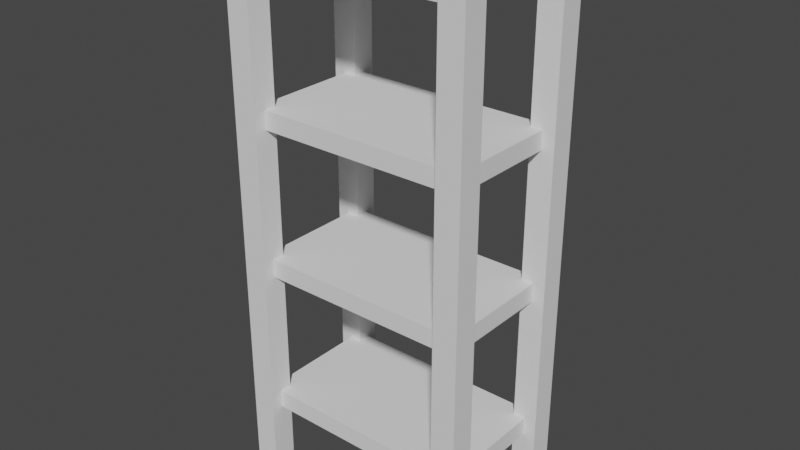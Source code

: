 # Source: bookcase_open.blend  (saved by Blender 2.91.10; exported with 4.5.12 LTS)
import bpy
from mathutils import Matrix  # noqa: F401  (used for matrix-valued properties, if any)

bpy.ops.wm.read_factory_settings(use_empty=True)
scene = bpy.context.scene
scene.name = 'Scene'

# ---- world
world_world = bpy.data.worlds.new('World'); scene.world = world_world
world_world.use_nodes = True; world_world.node_tree.nodes.clear()
_N = world_world.node_tree.nodes; _L = world_world.node_tree.links
n0 = _N.new('ShaderNodeOutputWorld'); n0.name = 'World Output'; n0.location = (300, 300)
n1 = _N.new('ShaderNodeBackground'); n1.name = 'Background'; n1.location = (10, 300)
n1.inputs[0].default_value = (0.05088, 0.05088, 0.05088, 1.0)
_L.new(n1.outputs[0], n0.inputs[0])
n0.is_active_output = True
world_world.color = (0.05088, 0.05088, 0.05088)
world_world.use_sun_shadow = False
world_world.sun_shadow_jitter_overblur = 0.0

# ---- meshes
me_bookcase_open = bpy.data.meshes.new('bookcase_open')
me_bookcase_open.from_pydata([(0.3358, 0.1679, 1.847), (0.3358, 0.2518, 1.847), (0.4197, 0.1679, 1.847), (0.4197, 0.2518, 1.847), (0.3358, -0.2728, 1.847), (0.3358, -0.1889, 1.847), (0.4197, -0.2728, 1.847), (0.4197, -0.1889, 1.847), (-0.4197, 0.2518, 0.0), (-0.3358, 0.2518, 0.0), (-0.4197, 0.2518, 1.847), (-0.3358, 0.2518, 1.847), (-0.3777, -0.2308, 1.28), (-0.3777, -0.1889, 1.28), (-0.3358, -0.2308, 1.28), (-0.3358, -0.1889, 1.28), (0.3358, -0.2308, 1.28), (-0.3358, 0.1679, 1.28), (-0.3358, 0.2099, 1.28), (-0.3777, 0.2099, 1.28), (-0.3777, 0.1679, 1.28), (0.3358, 0.2099, 1.28), (0.3358, -0.1889, 1.28), (0.3777, -0.2308, 1.28), (0.3777, -0.1889, 1.28), (0.3358, 0.1679, 1.28), (0.3777, 0.1679, 1.28), (0.3777, 0.2099, 1.28), (-0.3358, -0.2728, 0.0), (-0.4197, -0.2728, 0.0), (-0.3358, -0.2728, 1.847), (-0.4197, -0.2728, 1.847), (0.3358, 0.2518, 0.0), (0.4197, 0.2518, 0.0), (0.3358, 0.2518, 1.847), (0.4197, 0.2518, 1.847), (0.3358, -0.1889, 0.0), (0.3358, -0.2728, 0.0), (0.4197, -0.1889, 0.0), (0.4197, -0.2728, 0.0), (-0.3777, 0.1679, 1.784), (-0.3777, 0.2099, 1.784), (-0.3358, 0.1679, 1.784), (-0.3358, 0.2099, 1.784), (0.3358, -0.2308, 1.784), (-0.3358, -0.1889, 1.784), (-0.3358, -0.2308, 1.784), (-0.3777, -0.1889, 1.784), (-0.3777, -0.2308, 1.784), (0.3358, 0.2099, 1.784), (0.3358, -0.1889, 1.784), (0.3777, -0.2308, 1.784), (0.3777, -0.1889, 1.784), (0.3358, 0.1679, 1.784), (0.3777, 0.1679, 1.784), (0.3777, 0.2099, 1.784), (-0.4197, 0.1679, 1.847), (-0.4197, 0.1679, 0.0), (-0.4197, 0.2518, 1.847), (-0.4197, 0.2518, 0.0), (-0.4197, 0.2518, 0.0), (-0.4197, 0.1679, 0.0), (-0.3358, 0.2518, 0.0), (-0.3358, 0.1679, 0.0), (-0.4197, -0.1889, 0.0), (-0.4197, -0.2728, 0.0), (-0.3358, -0.1889, 0.0), (-0.3358, -0.2728, 0.0), (0.4197, 0.1679, 0.0), (0.4197, 0.1679, 1.847), (0.4197, 0.2518, 0.0), (0.4197, 0.2518, 1.847), (0.3777, -0.1889, 0.7135), (0.3777, -0.1889, 0.7765), (0.3777, 0.1679, 0.7135), (0.3777, 0.1679, 0.7765), (0.3358, 0.1679, 0.7765), (0.3358, 0.2099, 0.7765), (0.3777, 0.1679, 0.7765), (0.3777, 0.2099, 0.7765), (0.3777, -0.1889, 0.7765), (0.3358, -0.1889, 0.7765), (0.3777, -0.2308, 0.7765), (0.3358, -0.2308, 0.7765), (-0.3358, 0.2099, 0.7765), (-0.3358, 0.1679, 0.7765), (-0.3777, 0.2099, 0.7765), (-0.3777, 0.1679, 0.7765), (-0.3358, -0.1889, 0.7765), (-0.3358, -0.2308, 0.7765), (-0.3777, -0.1889, 0.7765), (-0.3777, -0.2308, 0.7765), (-0.4197, -0.2728, 1.847), (-0.4197, -0.2728, 0.0), (-0.4197, -0.1889, 1.847), (-0.4197, -0.1889, 0.0), (0.3358, 0.2518, 0.0), (0.3358, 0.1679, 0.0), (0.4197, 0.2518, 0.0), (0.4197, 0.1679, 0.0), (-0.4197, -0.2728, 1.847), (-0.4197, -0.1889, 1.847), (-0.3358, -0.2728, 1.847), (-0.3358, -0.1889, 1.847), (-0.4197, 0.1679, 1.847), (-0.4197, 0.2518, 1.847), (-0.3358, 0.1679, 1.847), (-0.3358, 0.2518, 1.847), (0.3777, -0.1889, 0.2099), (0.3777, -0.1889, 0.2728), (0.3777, 0.1679, 0.2099), (0.3777, 0.1679, 0.2728), (-0.3777, -0.1889, 0.2728), (-0.3777, -0.1889, 0.2099), (-0.3777, 0.1679, 0.2728), (-0.3777, 0.1679, 0.2099), (-0.3777, 0.1679, 0.2728), (-0.3777, 0.2099, 0.2728), (-0.3358, 0.1679, 0.2728), (-0.3358, 0.2099, 0.2728), (0.3358, -0.2308, 0.2728), (-0.3358, -0.1889, 0.2728), (-0.3358, -0.2308, 0.2728), (-0.3777, -0.1889, 0.2728), (-0.3777, -0.2308, 0.2728), (0.3358, 0.2099, 0.2728), (0.3358, -0.1889, 0.2728), (0.3777, -0.2308, 0.2728), (0.3777, -0.1889, 0.2728), (0.3358, 0.1679, 0.2728), (0.3777, 0.1679, 0.2728), (0.3777, 0.2099, 0.2728), (0.3777, -0.1889, 1.217), (0.3777, -0.1889, 1.28), (0.3777, 0.1679, 1.217), (0.3777, 0.1679, 1.28), (0.3358, -0.1889, 0.2728), (0.3777, -0.1889, 0.2728), (0.3358, -0.1889, 0.7135), (0.3777, -0.1889, 0.7135), (0.4197, -0.1889, 1.847), (0.3777, -0.1889, 0.2099), (0.4197, -0.1889, 0.0), (0.3358, -0.1889, 0.2099), (0.3358, -0.1889, 0.0), (0.3777, -0.1889, 0.7765), (0.3777, -0.1889, 1.217), (0.3358, -0.1889, 1.217), (0.3358, -0.1889, 0.7765), (0.3777, -0.1889, 1.28), (0.3777, -0.1889, 1.721), (0.3358, -0.1889, 1.721), (0.3358, -0.1889, 1.28), (0.3777, -0.1889, 1.784), (0.3358, -0.1889, 1.847), (0.3358, -0.1889, 1.784), (0.3358, 0.1679, 1.217), (0.3358, -0.1889, 1.217), (0.3777, 0.1679, 1.217), (0.3777, -0.1889, 1.217), (0.3358, -0.2308, 1.217), (0.3358, 0.2099, 1.217), (-0.3358, -0.2308, 1.217), (-0.3358, -0.1889, 1.217), (-0.3358, 0.1679, 1.217), (-0.3358, 0.2099, 1.217), (-0.3777, -0.1889, 1.217), (-0.3777, 0.1679, 1.217), (-0.3358, -0.1889, 0.0), (-0.3777, -0.1889, 0.2099), (-0.4197, -0.1889, 0.0), (-0.4197, -0.1889, 1.847), (-0.3777, -0.1889, 0.2728), (-0.3777, -0.1889, 0.7135), (-0.3358, -0.1889, 0.2728), (-0.3777, -0.1889, 0.7765), (-0.3777, -0.1889, 1.217), (-0.3358, -0.1889, 0.7765), (-0.3777, -0.1889, 1.28), (-0.3358, -0.1889, 1.28), (-0.3777, -0.1889, 1.721), (-0.3777, -0.1889, 1.784), (-0.3358, -0.1889, 1.784), (-0.3358, -0.1889, 1.847), (-0.3358, -0.1889, 1.721), (-0.3358, -0.1889, 1.217), (-0.3358, -0.1889, 0.7135), (-0.3358, -0.1889, 0.2099), (-0.3777, -0.1889, 1.28), (-0.3777, -0.1889, 1.217), (-0.3777, 0.1679, 1.28), (-0.3777, 0.1679, 1.217), (0.3777, -0.1889, 1.721), (0.3777, -0.1889, 1.784), (0.3777, 0.1679, 1.721), (0.3777, 0.1679, 1.784), (-0.3777, -0.1889, 0.7765), (-0.3777, -0.1889, 0.7135), (-0.3777, 0.1679, 0.7765), (-0.3777, 0.1679, 0.7135), (-0.3777, -0.1889, 1.784), (-0.3777, -0.1889, 1.721), (-0.3777, 0.1679, 1.784), (-0.3777, 0.1679, 1.721), (0.3358, 0.1679, 1.847), (0.3358, 0.1679, 1.784), (0.3358, 0.2518, 1.847), (0.3358, 0.2099, 1.784), (0.3358, 0.2099, 1.721), (0.3358, 0.2099, 1.28), (0.3358, 0.2099, 1.217), (0.3358, 0.2099, 0.7765), (0.3358, 0.2099, 0.7135), (0.3358, 0.2099, 0.2728), (0.3358, 0.2099, 0.2099), (0.3358, 0.2518, 0.0), (0.3358, 0.1679, 0.0), (0.3358, 0.1679, 0.2099), (0.3358, 0.1679, 0.2728), (0.3358, 0.1679, 0.7135), (0.3358, 0.1679, 0.7765), (0.3358, 0.1679, 1.217), (0.3358, 0.1679, 1.28), (0.3358, 0.1679, 1.721), (-0.3358, 0.2099, 0.7135), (0.3358, 0.2099, 0.7135), (-0.3358, 0.2099, 0.7765), (0.3358, 0.2099, 0.7765), (-0.3358, 0.2099, 1.217), (0.3358, 0.2099, 1.217), (-0.3358, 0.2099, 1.28), (0.3358, 0.2099, 1.28), (0.3358, 0.1679, 1.721), (0.3358, -0.1889, 1.721), (0.3777, 0.1679, 1.721), (0.3777, -0.1889, 1.721), (0.3358, -0.2308, 1.721), (0.3358, 0.2099, 1.721), (-0.3358, -0.2308, 1.721), (-0.3358, -0.1889, 1.721), (-0.3358, 0.1679, 1.721), (-0.3358, 0.2099, 1.721), (-0.3777, -0.1889, 1.721), (-0.3777, 0.1679, 1.721), (-0.3358, 0.2099, 1.721), (0.3358, 0.2099, 1.721), (-0.3358, 0.2099, 1.784), (0.3358, 0.2099, 1.784), (-0.3358, 0.2099, 0.2099), (0.3358, 0.2099, 0.2099), (-0.3358, 0.2099, 0.2728), (0.3358, 0.2099, 0.2728), (-0.3358, 0.1679, 0.2728), (-0.3777, 0.1679, 0.2728), (-0.3358, 0.1679, 0.7135), (-0.3777, 0.1679, 0.7135), (-0.4197, 0.1679, 1.847), (-0.3777, 0.1679, 0.2099), (-0.4197, 0.1679, 0.0), (-0.3358, 0.1679, 0.2099), (-0.3358, 0.1679, 0.0), (-0.3777, 0.1679, 0.7765), (-0.3777, 0.1679, 1.217), (-0.3358, 0.1679, 1.217), (-0.3358, 0.1679, 0.7765), (-0.3777, 0.1679, 1.28), (-0.3777, 0.1679, 1.721), (-0.3358, 0.1679, 1.721), (-0.3358, 0.1679, 1.28), (-0.3777, 0.1679, 1.784), (-0.3358, 0.1679, 1.847), (-0.3358, 0.1679, 1.784), (-0.3358, 0.1679, 0.0), (-0.3358, 0.1679, 0.2099), (-0.3358, 0.2518, 0.0), (-0.3358, 0.2099, 0.2099), (-0.3358, 0.2099, 0.2728), (-0.3358, 0.2099, 0.7135), (-0.3358, 0.2099, 0.7765), (-0.3358, 0.2099, 1.217), (-0.3358, 0.2099, 1.28), (-0.3358, 0.2099, 1.721), (-0.3358, 0.2099, 1.784), (-0.3358, 0.2518, 1.847), (-0.3358, 0.1679, 1.847), (-0.3358, 0.1679, 1.784), (-0.3358, 0.1679, 1.721), (-0.3358, 0.1679, 1.28), (-0.3358, 0.1679, 1.217), (-0.3358, 0.1679, 0.7765), (-0.3358, 0.1679, 0.7135), (-0.3358, 0.1679, 0.2728), (0.3358, -0.2308, 1.217), (-0.3358, -0.2308, 1.217), (0.3358, -0.2308, 1.28), (-0.3358, -0.2308, 1.28), (0.3358, -0.2728, 0.0), (0.3358, -0.2308, 1.784), (0.3358, -0.2728, 1.847), (0.3358, -0.1889, 1.847), (0.3358, -0.1889, 1.784), (0.3358, -0.2308, 0.2099), (0.3358, -0.1889, 0.0), (0.3358, -0.2308, 1.721), (0.3358, -0.2308, 1.28), (0.3358, -0.1889, 1.721), (0.3358, -0.1889, 1.28), (0.3358, -0.2308, 1.217), (0.3358, -0.2308, 0.7765), (0.3358, -0.1889, 1.217), (0.3358, -0.1889, 0.7765), (0.3358, -0.2308, 0.7135), (0.3358, -0.2308, 0.2728), (0.3358, -0.1889, 0.7135), (0.3358, -0.1889, 0.2728), (0.3358, -0.1889, 0.2099), (0.3358, -0.2308, 1.721), (-0.3358, -0.2308, 1.721), (0.3358, -0.2308, 1.784), (-0.3358, -0.2308, 1.784), (0.3358, -0.2308, 0.7135), (-0.3358, -0.2308, 0.7135), (0.3358, -0.2308, 0.7765), (-0.3358, -0.2308, 0.7765), (0.3358, -0.2308, 0.2099), (-0.3358, -0.2308, 0.2099), (0.3358, -0.2308, 0.2728), (-0.3358, -0.2308, 0.2728), (-0.3358, -0.2728, 1.847), (-0.3358, -0.2308, 0.2099), (-0.3358, -0.2728, 0.0), (-0.3358, -0.1889, 0.0), (-0.3358, -0.1889, 0.2099), (-0.3358, -0.2308, 1.784), (-0.3358, -0.1889, 1.847), (-0.3358, -0.2308, 0.2728), (-0.3358, -0.2308, 0.7135), (-0.3358, -0.1889, 0.2728), (-0.3358, -0.1889, 0.7135), (-0.3358, -0.2308, 0.7765), (-0.3358, -0.2308, 1.217), (-0.3358, -0.1889, 0.7765), (-0.3358, -0.1889, 1.217), (-0.3358, -0.2308, 1.28), (-0.3358, -0.2308, 1.721), (-0.3358, -0.1889, 1.28), (-0.3358, -0.1889, 1.721), (-0.3358, -0.1889, 1.784), (0.3358, 0.1679, 0.7135), (0.3358, -0.1889, 0.7135), (0.3777, 0.1679, 0.7135), (0.3777, -0.1889, 0.7135), (0.3358, -0.2308, 0.7135), (0.3358, 0.2099, 0.7135), (-0.3358, -0.2308, 0.7135), (-0.3358, -0.1889, 0.7135), (-0.3358, 0.1679, 0.7135), (-0.3358, 0.2099, 0.7135), (-0.3777, -0.1889, 0.7135), (-0.3777, 0.1679, 0.7135), (0.3358, 0.1679, 0.2099), (0.3358, -0.1889, 0.2099), (0.3777, 0.1679, 0.2099), (0.3777, -0.1889, 0.2099), (0.3358, -0.2308, 0.2099), (0.3358, 0.2099, 0.2099), (-0.3358, -0.2308, 0.2099), (-0.3358, -0.1889, 0.2099), (-0.3358, 0.1679, 0.2099), (-0.3358, 0.2099, 0.2099), (-0.3777, -0.1889, 0.2099), (-0.3777, 0.1679, 0.2099), (0.3358, 0.1679, 0.0), (0.3777, 0.1679, 0.2099), (0.4197, 0.1679, 0.0), (0.4197, 0.1679, 1.847), (0.3777, 0.1679, 0.2728), (0.3777, 0.1679, 0.7135), (0.3358, 0.1679, 0.2728), (0.3777, 0.1679, 0.7765), (0.3777, 0.1679, 1.217), (0.3358, 0.1679, 0.7765), (0.3777, 0.1679, 1.28), (0.3358, 0.1679, 1.28), (0.3777, 0.1679, 1.721), (0.3777, 0.1679, 1.784), (0.3358, 0.1679, 1.784), (0.3358, 0.1679, 1.847), (0.3358, 0.1679, 1.721), (0.3358, 0.1679, 1.217), (0.3358, 0.1679, 0.7135), (0.3358, 0.1679, 0.2099), (0.4197, -0.2728, 0.0), (0.4197, -0.2728, 1.847), (0.4197, -0.1889, 0.0), (0.4197, -0.1889, 1.847), (0.4197, -0.2728, 0.0), (0.3358, -0.2728, 0.0), (0.4197, -0.2728, 1.847), (0.3358, -0.2728, 1.847)], [], [(2, 1, 0), (1, 2, 3), (6, 5, 4), (5, 6, 7), (10, 9, 8), (9, 10, 11), (14, 13, 12), (13, 14, 15), (16, 15, 14), (15, 16, 17), (17, 16, 18), (19, 17, 18), (17, 19, 20), (15, 20, 13), (20, 15, 17), (18, 16, 21), (21, 16, 22), (23, 22, 16), (22, 23, 24), (24, 25, 22), (21, 22, 25), (26, 21, 25), (25, 24, 26), (21, 26, 27), (30, 29, 28), (29, 30, 31), (34, 33, 32), (33, 34, 35), (38, 37, 36), (37, 38, 39), (42, 41, 40), (41, 42, 43), (42, 44, 43), (45, 44, 42), (40, 45, 42), (44, 45, 46), (47, 46, 45), (45, 40, 47), (46, 47, 48), (43, 44, 49), (49, 44, 50), (51, 50, 44), (50, 51, 52), (52, 53, 50), (49, 50, 53), (54, 49, 53), (53, 52, 54), (49, 54, 55), (58, 57, 56), (57, 58, 59), (62, 61, 60), (61, 62, 63), (66, 65, 64), (65, 66, 67), (70, 69, 68), (69, 70, 71), (74, 73, 72), (73, 74, 75), (78, 77, 76), (77, 78, 79), (76, 80, 78), (80, 76, 81), (77, 81, 76), (81, 82, 80), (82, 81, 83), (77, 83, 81), (84, 83, 77), (85, 83, 84), (86, 85, 84), (85, 86, 87), (88, 83, 85), (87, 88, 85), (83, 88, 89), (90, 89, 88), (88, 87, 90), (89, 90, 91), (94, 93, 92), (93, 94, 95), (98, 97, 96), (97, 98, 99), (102, 101, 100), (101, 102, 103), (106, 105, 104), (105, 106, 107), (110, 109, 108), (109, 110, 111), (114, 113, 112), (113, 114, 115), (118, 117, 116), (117, 118, 119), (118, 120, 119), (121, 120, 118), (116, 121, 118), (120, 121, 122), (123, 122, 121), (121, 116, 123), (122, 123, 124), (119, 120, 125), (125, 120, 126), (127, 126, 120), (126, 127, 128), (128, 129, 126), (125, 126, 129), (130, 125, 129), (129, 128, 130), (125, 130, 131), (134, 133, 132), (133, 134, 135), (138, 137, 136), (139, 137, 138), (140, 137, 139), (140, 141, 137), (142, 141, 140), (142, 143, 141), (143, 142, 144), (140, 139, 145), (140, 145, 146), (146, 145, 147), (147, 145, 148), (140, 146, 149), (140, 149, 150), (150, 149, 151), (151, 149, 152), (140, 150, 153), (140, 153, 154), (154, 153, 155), (158, 157, 156), (157, 158, 159), (160, 156, 157), (160, 161, 156), (162, 161, 160), (163, 161, 162), (164, 161, 163), (161, 164, 165), (166, 164, 163), (164, 166, 167), (170, 169, 168), (169, 170, 171), (169, 171, 172), (172, 171, 173), (172, 173, 174), (173, 171, 175), (175, 171, 176), (175, 176, 177), (176, 171, 178), (178, 171, 179), (179, 171, 180), (180, 171, 181), (181, 171, 182), (182, 171, 183), (184, 179, 180), (185, 177, 176), (186, 174, 173), (187, 168, 169), (190, 189, 188), (189, 190, 191), (194, 193, 192), (193, 194, 195), (198, 197, 196), (197, 198, 199), (202, 201, 200), (201, 202, 203), (206, 205, 204), (205, 206, 207), (207, 206, 208), (208, 206, 209), (209, 206, 210), (210, 206, 211), (211, 206, 212), (212, 206, 213), (213, 206, 214), (215, 214, 206), (216, 214, 215), (214, 216, 217), (218, 212, 213), (212, 218, 219), (220, 210, 211), (210, 220, 221), (222, 208, 209), (208, 222, 223), (226, 225, 224), (225, 226, 227), (230, 229, 228), (229, 230, 231), (234, 233, 232), (233, 234, 235), (236, 232, 233), (236, 237, 232), (238, 237, 236), (239, 237, 238), (240, 237, 239), (237, 240, 241), (242, 240, 239), (240, 242, 243), (246, 245, 244), (245, 246, 247), (250, 249, 248), (249, 250, 251), (254, 253, 252), (255, 253, 254), (256, 253, 255), (256, 257, 253), (258, 257, 256), (258, 259, 257), (259, 258, 260), (256, 255, 261), (256, 261, 262), (262, 261, 263), (263, 261, 264), (256, 262, 265), (256, 265, 266), (266, 265, 267), (267, 265, 268), (256, 266, 269), (256, 269, 270), (270, 269, 271), (274, 273, 272), (273, 274, 275), (275, 274, 276), (276, 274, 277), (277, 274, 278), (278, 274, 279), (279, 274, 280), (280, 274, 281), (281, 274, 282), (283, 282, 274), (284, 282, 283), (282, 284, 285), (286, 280, 281), (280, 286, 287), (288, 278, 279), (278, 288, 289), (290, 276, 277), (276, 290, 291), (294, 293, 292), (293, 294, 295), (298, 297, 296), (297, 298, 299), (297, 299, 300), (301, 296, 297), (296, 301, 302), (301, 297, 303), (301, 303, 304), (305, 304, 303), (304, 305, 306), (301, 304, 307), (301, 307, 308), (309, 308, 307), (308, 309, 310), (301, 308, 311), (301, 311, 312), (313, 312, 311), (312, 313, 314), (302, 301, 315), (318, 317, 316), (317, 318, 319), (322, 321, 320), (321, 322, 323), (326, 325, 324), (325, 326, 327), (330, 329, 328), (329, 330, 331), (329, 331, 332), (333, 328, 329), (328, 333, 334), (333, 329, 335), (333, 335, 336), (337, 336, 335), (336, 337, 338), (333, 336, 339), (333, 339, 340), (341, 340, 339), (340, 341, 342), (333, 340, 343), (333, 343, 344), (345, 344, 343), (344, 345, 346), (334, 333, 347), (350, 349, 348), (349, 350, 351), (352, 348, 349), (352, 353, 348), (354, 353, 352), (355, 353, 354), (356, 353, 355), (353, 356, 357), (358, 356, 355), (356, 358, 359), (362, 361, 360), (361, 362, 363), (364, 360, 361), (364, 365, 360), (366, 365, 364), (367, 365, 366), (368, 365, 367), (365, 368, 369), (370, 368, 367), (368, 370, 371), (374, 373, 372), (373, 374, 375), (373, 375, 376), (376, 375, 377), (376, 377, 378), (377, 375, 379), (379, 375, 380), (379, 380, 381), (380, 375, 382), (382, 375, 383), (383, 375, 384), (384, 375, 385), (385, 375, 386), (386, 375, 387), (388, 383, 384), (389, 381, 380), (390, 378, 377), (391, 372, 373), (394, 393, 392), (393, 394, 395), (398, 397, 396), (397, 398, 399)])
me_bookcase_open.polygons.foreach_set('use_smooth', [0, 0, 0, 0, 0, 0, 0, 0, 0, 0, 0, 0, 0, 0, 0, 0, 1, 0, 0, 0, 1, 0, 0, 0, 0, 0, 0, 0, 0, 0, 0, 0, 0, 0, 0, 0, 0, 0, 0, 0, 1, 0, 0, 0, 1, 0, 0, 0, 0, 0, 0, 0, 0, 0, 0, 0, 0, 0, 0, 0, 0, 0, 1, 0, 0, 1, 0, 0, 0, 0, 0, 0, 0, 0, 0, 0, 0, 0, 0, 0, 0, 0, 0, 0, 0, 0, 0, 0, 0, 0, 0, 0, 0, 0, 0, 0, 0, 0, 1, 0, 0, 0, 1, 0, 0, 0, 0, 0, 0, 0, 0, 0, 0, 0, 0, 0, 0, 0, 0, 0, 0, 0, 0, 0, 0, 0, 0, 0, 1, 1, 0, 0, 0, 0, 0, 0, 0, 0, 0, 0, 0, 0, 0, 0, 0, 0, 0, 0, 0, 0, 0, 0, 0, 0, 0, 0, 0, 0, 0, 0, 0, 0, 0, 0, 0, 0, 0, 0, 0, 0, 0, 0, 0, 0, 0, 0, 0, 0, 0, 0, 0, 0, 0, 0, 0, 0, 1, 1, 0, 0, 0, 0, 0, 0, 0, 0, 0, 0, 0, 0, 0, 0, 0, 0, 0, 0, 0, 0, 0, 0, 0, 0, 0, 0, 0, 0, 0, 0, 0, 0, 0, 0, 0, 0, 0, 0, 0, 0, 0, 0, 0, 0, 0, 0, 0, 0, 0, 0, 0, 0, 0, 1, 1, 0, 0, 1, 1, 0, 0, 1, 1, 0, 0, 0, 0, 0, 0, 0, 0, 0, 0, 0, 0, 0, 0, 1, 1, 0, 0, 1, 1, 0, 0, 1, 1, 0, 0, 0, 0, 0, 1, 1, 0, 0, 0, 0, 0, 0, 0, 0, 1, 1, 0, 0, 0, 0, 0, 0, 0, 0, 0, 0, 0, 0, 0, 0, 0, 0, 0, 0, 0, 0, 0, 0, 0, 0, 0, 0, 0, 0])
_uv = me_bookcase_open.uv_layers.new(name='UVMap')
_uv.uv.foreach_set('vector', [15.75, 8.268, 14.17, 9.843, 14.17, 8.268, 14.17, 9.843, 15.75, 8.268, 15.75, 9.843, 15.75, 0.0, 14.17, 1.575, 14.17, 0.0, 14.17, 1.575, 15.75, 0.0, 15.75, 1.575, -7.283e-14, 34.65, -1.575, 0.0, -4.441e-14, 0.0, -1.575, 0.0, -7.283e-14, 34.65, -1.575, 34.65, 1.575, 0.7874, 0.7874, 1.575, 0.7874, 0.7874, 0.7874, 1.575, 1.575, 0.7874, 1.575, 1.575, 14.17, 0.7874, 1.575, 1.575, 1.575, 0.7874, 1.575, 1.575, 14.17, 0.7874, 1.575, 8.268, 1.575, 8.268, 14.17, 0.7874, 1.575, 9.055, 0.7874, 9.055, 1.575, 8.268, 1.575, 9.055, 1.575, 8.268, 0.7874, 9.055, 0.7874, 8.268, 1.575, 1.575, 0.7874, 8.268, 0.7874, 1.575, 0.7874, 8.268, 1.575, 1.575, 1.575, 8.268, 1.575, 9.055, 14.17, 0.7874, 14.17, 9.055, 14.17, 9.055, 14.17, 0.7874, 14.17, 1.575, 14.96, 0.7874, 14.17, 1.575, 14.17, 0.7874, 14.17, 1.575, 14.96, 0.7874, 14.96, 1.575, 14.96, 1.575, 14.17, 8.268, 14.17, 1.575, 14.17, 9.055, 14.17, 1.575, 14.17, 8.268, 14.96, 8.268, 14.17, 9.055, 14.17, 8.268, 14.17, 8.268, 14.96, 1.575, 14.96, 8.268, 14.17, 9.055, 14.96, 8.268, 14.96, 9.055, 1.575, 34.65, 0.0, 0.0, 1.575, 0.0, 0.0, 0.0, 1.575, 34.65, 2.842e-14, 34.65, -14.17, 34.65, -15.75, 0.0, -14.17, 0.0, -15.75, 0.0, -14.17, 34.65, -15.75, 34.65, -15.75, 1.575, -14.17, 0.0, -14.17, 1.575, -14.17, 0.0, -15.75, 1.575, -15.75, 0.0, 1.575, 8.268, 0.7874, 9.055, 0.7874, 8.268, 0.7874, 9.055, 1.575, 8.268, 1.575, 9.055, 1.575, 8.268, 14.17, 0.7874, 1.575, 9.055, 1.575, 1.575, 14.17, 0.7874, 1.575, 8.268, 0.7874, 8.268, 1.575, 1.575, 1.575, 8.268, 14.17, 0.7874, 1.575, 1.575, 1.575, 0.7874, 0.7874, 1.575, 1.575, 0.7874, 1.575, 1.575, 1.575, 1.575, 0.7874, 8.268, 0.7874, 1.575, 1.575, 0.7874, 0.7874, 1.575, 0.7874, 0.7874, 1.575, 9.055, 14.17, 0.7874, 14.17, 9.055, 14.17, 9.055, 14.17, 0.7874, 14.17, 1.575, 14.96, 0.7874, 14.17, 1.575, 14.17, 0.7874, 14.17, 1.575, 14.96, 0.7874, 14.96, 1.575, 14.96, 1.575, 14.17, 8.268, 14.17, 1.575, 14.17, 9.055, 14.17, 1.575, 14.17, 8.268, 14.96, 8.268, 14.17, 9.055, 14.17, 8.268, 14.17, 8.268, 14.96, 1.575, 14.96, 8.268, 14.17, 9.055, 14.96, 8.268, 14.96, 9.055, -9.843, 34.65, -8.268, 0.0, -8.268, 34.65, -8.268, 0.0, -9.843, 34.65, -9.843, 0.0, -1.575, 9.843, 0.0, 8.268, 0.0, 9.843, 0.0, 8.268, -1.575, 9.843, -1.575, 8.268, -1.575, 1.575, 0.0, 0.0, 0.0, 1.575, 0.0, 0.0, -1.575, 1.575, -1.575, 0.0, 9.843, 0.0, 8.268, 34.65, 8.268, 0.0, 8.268, 34.65, 9.843, 0.0, 9.843, 34.65, 8.268, 13.39, 1.575, 14.57, 1.575, 13.39, 1.575, 14.57, 8.268, 13.39, 8.268, 14.57, 14.96, 8.268, 14.17, 9.055, 14.17, 8.268, 14.17, 9.055, 14.96, 8.268, 14.96, 9.055, 14.17, 8.268, 14.96, 1.575, 14.96, 8.268, 14.96, 1.575, 14.17, 8.268, 14.17, 1.575, 14.17, 9.055, 14.17, 1.575, 14.17, 8.268, 14.17, 1.575, 14.96, 0.7874, 14.96, 1.575, 14.96, 0.7874, 14.17, 1.575, 14.17, 0.7874, 14.17, 9.055, 14.17, 0.7874, 14.17, 1.575, 1.575, 9.055, 14.17, 0.7874, 14.17, 9.055, 1.575, 8.268, 14.17, 0.7874, 1.575, 9.055, 0.7874, 9.055, 1.575, 8.268, 1.575, 9.055, 1.575, 8.268, 0.7874, 9.055, 0.7874, 8.268, 1.575, 1.575, 14.17, 0.7874, 1.575, 8.268, 0.7874, 8.268, 1.575, 1.575, 1.575, 8.268, 14.17, 0.7874, 1.575, 1.575, 1.575, 0.7874, 0.7874, 1.575, 1.575, 0.7874, 1.575, 1.575, 1.575, 1.575, 0.7874, 8.268, 0.7874, 1.575, 1.575, 0.7874, 0.7874, 1.575, 0.7874, 0.7874, -1.575, 34.65, 0.0, 0.0, 4.243e-30, 34.65, 0.0, 0.0, -1.575, 34.65, -1.575, 0.0, -15.75, 9.843, -14.17, 8.268, -14.17, 9.843, -14.17, 8.268, -15.75, 9.843, -15.75, 8.268, 1.575, 0.0, 8.882e-15, 1.575, 8.882e-15, 0.0, 8.882e-15, 1.575, 1.575, 0.0, 1.575, 1.575, 1.575, 8.268, 2.842e-14, 9.843, 0.0, 8.268, 2.842e-14, 9.843, 1.575, 8.268, 1.575, 9.843, 8.268, 3.937, 1.575, 5.118, 1.575, 3.937, 1.575, 5.118, 8.268, 3.937, 8.268, 5.118, -8.268, 5.118, -1.575, 3.937, -1.575, 5.118, -1.575, 3.937, -8.268, 5.118, -8.268, 3.937, 1.575, 8.268, 0.7874, 9.055, 0.7874, 8.268, 0.7874, 9.055, 1.575, 8.268, 1.575, 9.055, 1.575, 8.268, 14.17, 0.7874, 1.575, 9.055, 1.575, 1.575, 14.17, 0.7874, 1.575, 8.268, 0.7874, 8.268, 1.575, 1.575, 1.575, 8.268, 14.17, 0.7874, 1.575, 1.575, 1.575, 0.7874, 0.7874, 1.575, 1.575, 0.7874, 1.575, 1.575, 1.575, 1.575, 0.7874, 8.268, 0.7874, 1.575, 1.575, 0.7874, 0.7874, 1.575, 0.7874, 0.7874, 1.575, 9.055, 14.17, 0.7874, 14.17, 9.055, 14.17, 9.055, 14.17, 0.7874, 14.17, 1.575, 14.96, 0.7874, 14.17, 1.575, 14.17, 0.7874, 14.17, 1.575, 14.96, 0.7874, 14.96, 1.575, 14.96, 1.575, 14.17, 8.268, 14.17, 1.575, 14.17, 9.055, 14.17, 1.575, 14.17, 8.268, 14.96, 8.268, 14.17, 9.055, 14.17, 8.268, 14.17, 8.268, 14.96, 1.575, 14.96, 8.268, 14.17, 9.055, 14.96, 8.268, 14.96, 9.055, 8.268, 22.83, 1.575, 24.02, 1.575, 22.83, 1.575, 24.02, 8.268, 22.83, 8.268, 24.02, -14.17, 13.39, -14.96, 5.118, -14.17, 5.118, -14.96, 13.39, -14.96, 5.118, -14.17, 13.39, -15.75, 34.65, -14.96, 5.118, -14.96, 13.39, -15.75, 34.65, -14.96, 3.937, -14.96, 5.118, -15.75, 0.0, -14.96, 3.937, -15.75, 34.65, -15.75, 0.0, -14.17, 3.937, -14.96, 3.937, -14.17, 3.937, -15.75, 0.0, -14.17, 0.0, -15.75, 34.65, -14.96, 13.39, -14.96, 14.57, -15.75, 34.65, -14.96, 14.57, -14.96, 22.83, -14.96, 22.83, -14.96, 14.57, -14.17, 22.83, -14.17, 22.83, -14.96, 14.57, -14.17, 14.57, -15.75, 34.65, -14.96, 22.83, -14.96, 24.02, -15.75, 34.65, -14.96, 24.02, -14.96, 32.28, -14.96, 32.28, -14.96, 24.02, -14.17, 32.28, -14.17, 32.28, -14.96, 24.02, -14.17, 24.02, -15.75, 34.65, -14.96, 32.28, -14.96, 33.46, -15.75, 34.65, -14.96, 33.46, -14.17, 34.65, -14.17, 34.65, -14.96, 33.46, -14.17, 33.46, -14.96, 8.268, -14.17, 1.575, -14.17, 8.268, -14.17, 1.575, -14.96, 8.268, -14.96, 1.575, -14.17, 0.7874, -14.17, 8.268, -14.17, 1.575, -14.17, 0.7874, -14.17, 9.055, -14.17, 8.268, -1.575, 0.7874, -14.17, 9.055, -14.17, 0.7874, -1.575, 1.575, -14.17, 9.055, -1.575, 0.7874, -1.575, 8.268, -14.17, 9.055, -1.575, 1.575, -14.17, 9.055, -1.575, 8.268, -1.575, 9.055, -0.7874, 1.575, -1.575, 8.268, -1.575, 1.575, -1.575, 8.268, -0.7874, 1.575, -0.7874, 8.268, 0.0, 0.0, -0.7874, 3.937, -1.575, 0.0, -0.7874, 3.937, 0.0, 0.0, -2.842e-14, 34.65, -0.7874, 3.937, -2.842e-14, 34.65, -0.7874, 5.118, -0.7874, 5.118, -2.842e-14, 34.65, -0.7874, 13.39, -0.7874, 5.118, -0.7874, 13.39, -1.575, 5.118, -0.7874, 13.39, -2.842e-14, 34.65, -0.7874, 14.57, -0.7874, 14.57, -2.842e-14, 34.65, -0.7874, 22.83, -0.7874, 14.57, -0.7874, 22.83, -1.575, 14.57, -0.7874, 22.83, -2.842e-14, 34.65, -0.7874, 24.02, -0.7874, 24.02, -2.842e-14, 34.65, -1.575, 24.02, -1.575, 24.02, -2.842e-14, 34.65, -0.7874, 32.28, -0.7874, 32.28, -2.842e-14, 34.65, -0.7874, 33.46, -0.7874, 33.46, -2.842e-14, 34.65, -1.575, 33.46, -1.575, 33.46, -2.842e-14, 34.65, -1.575, 34.65, -1.575, 32.28, -1.575, 24.02, -0.7874, 32.28, -1.575, 22.83, -1.575, 14.57, -0.7874, 22.83, -1.575, 13.39, -1.575, 5.118, -0.7874, 13.39, -1.575, 3.937, -1.575, 0.0, -0.7874, 3.937, -8.268, 24.02, -1.575, 22.83, -1.575, 24.02, -1.575, 22.83, -8.268, 24.02, -8.268, 22.83, 8.268, 32.28, 1.575, 33.46, 1.575, 32.28, 1.575, 33.46, 8.268, 32.28, 8.268, 33.46, -8.268, 14.57, -1.575, 13.39, -1.575, 14.57, -1.575, 13.39, -8.268, 14.57, -8.268, 13.39, -8.268, 33.46, -1.575, 32.28, -1.575, 33.46, -1.575, 32.28, -8.268, 33.46, -8.268, 32.28, -9.843, 34.65, -8.268, 33.46, -8.268, 34.65, -8.268, 33.46, -9.843, 34.65, -9.055, 33.46, -9.055, 33.46, -9.843, 34.65, -9.055, 32.28, -9.055, 32.28, -9.843, 34.65, -9.055, 24.02, -9.055, 24.02, -9.843, 34.65, -9.055, 22.83, -9.055, 22.83, -9.843, 34.65, -9.055, 14.57, -9.055, 14.57, -9.843, 34.65, -9.055, 13.39, -9.055, 13.39, -9.843, 34.65, -9.055, 5.118, -9.055, 5.118, -9.843, 34.65, -9.055, 3.937, -9.843, 0.0, -9.055, 3.937, -9.843, 34.65, -8.268, 0.0, -9.055, 3.937, -9.843, 0.0, -9.055, 3.937, -8.268, 0.0, -8.268, 3.937, -8.268, 5.118, -9.055, 13.39, -9.055, 5.118, -9.055, 13.39, -8.268, 5.118, -8.268, 13.39, -8.268, 14.57, -9.055, 22.83, -9.055, 14.57, -9.055, 22.83, -8.268, 14.57, -8.268, 22.83, -8.268, 24.02, -9.055, 32.28, -9.055, 24.02, -9.055, 32.28, -8.268, 24.02, -8.268, 32.28, -1.575, 14.57, -14.17, 13.39, -1.575, 13.39, -14.17, 13.39, -1.575, 14.57, -14.17, 14.57, -1.575, 24.02, -14.17, 22.83, -1.575, 22.83, -14.17, 22.83, -1.575, 24.02, -14.17, 24.02, -14.96, 8.268, -14.17, 1.575, -14.17, 8.268, -14.17, 1.575, -14.96, 8.268, -14.96, 1.575, -14.17, 0.7874, -14.17, 8.268, -14.17, 1.575, -14.17, 0.7874, -14.17, 9.055, -14.17, 8.268, -1.575, 0.7874, -14.17, 9.055, -14.17, 0.7874, -1.575, 1.575, -14.17, 9.055, -1.575, 0.7874, -1.575, 8.268, -14.17, 9.055, -1.575, 1.575, -14.17, 9.055, -1.575, 8.268, -1.575, 9.055, -0.7874, 1.575, -1.575, 8.268, -1.575, 1.575, -1.575, 8.268, -0.7874, 1.575, -0.7874, 8.268, -1.575, 33.46, -14.17, 32.28, -1.575, 32.28, -14.17, 32.28, -1.575, 33.46, -14.17, 33.46, -1.575, 5.118, -14.17, 3.937, -1.575, 3.937, -14.17, 3.937, -1.575, 5.118, -14.17, 5.118, 1.575, 13.39, 0.7874, 5.118, 1.575, 5.118, 0.7874, 13.39, 0.7874, 5.118, 1.575, 13.39, 0.0, 34.65, 0.7874, 5.118, 0.7874, 13.39, 0.0, 34.65, 0.7874, 3.937, 0.7874, 5.118, 0.0, 0.0, 0.7874, 3.937, 0.0, 34.65, 0.0, 0.0, 1.575, 3.937, 0.7874, 3.937, 1.575, 3.937, 0.0, 0.0, 1.575, 0.0, 0.0, 34.65, 0.7874, 13.39, 0.7874, 14.57, 0.0, 34.65, 0.7874, 14.57, 0.7874, 22.83, 0.7874, 22.83, 0.7874, 14.57, 1.575, 22.83, 1.575, 22.83, 0.7874, 14.57, 1.575, 14.57, 0.0, 34.65, 0.7874, 22.83, 0.7874, 24.02, 0.0, 34.65, 0.7874, 24.02, 0.7874, 32.28, 0.7874, 32.28, 0.7874, 24.02, 1.575, 32.28, 1.575, 32.28, 0.7874, 24.02, 1.575, 24.02, 0.0, 34.65, 0.7874, 32.28, 0.7874, 33.46, 0.0, 34.65, 0.7874, 33.46, 1.575, 34.65, 1.575, 34.65, 0.7874, 33.46, 1.575, 33.46, 9.843, 0.0, 8.268, 3.937, 8.268, 0.0, 8.268, 3.937, 9.843, 0.0, 9.055, 3.937, 9.055, 3.937, 9.843, 0.0, 9.055, 5.118, 9.055, 5.118, 9.843, 0.0, 9.055, 13.39, 9.055, 13.39, 9.843, 0.0, 9.055, 14.57, 9.055, 14.57, 9.843, 0.0, 9.055, 22.83, 9.055, 22.83, 9.843, 0.0, 9.055, 24.02, 9.055, 24.02, 9.843, 0.0, 9.055, 32.28, 9.055, 32.28, 9.843, 0.0, 9.055, 33.46, 9.843, 34.65, 9.055, 33.46, 9.843, 0.0, 8.268, 34.65, 9.055, 33.46, 9.843, 34.65, 9.055, 33.46, 8.268, 34.65, 8.268, 33.46, 8.268, 32.28, 9.055, 24.02, 9.055, 32.28, 9.055, 24.02, 8.268, 32.28, 8.268, 24.02, 8.268, 22.83, 9.055, 14.57, 9.055, 22.83, 9.055, 14.57, 8.268, 22.83, 8.268, 14.57, 8.268, 13.39, 9.055, 5.118, 9.055, 13.39, 9.055, 5.118, 8.268, 13.39, 8.268, 5.118, 14.17, 24.02, 1.575, 22.83, 14.17, 22.83, 1.575, 22.83, 14.17, 24.02, 1.575, 24.02, 1.222e-15, 34.65, -0.7874, 33.46, 1.222e-15, 0.0, -0.7874, 33.46, 1.222e-15, 34.65, -1.575, 34.65, -0.7874, 33.46, -1.575, 34.65, -1.575, 33.46, -0.7874, 3.937, 1.222e-15, 0.0, -0.7874, 33.46, 1.222e-15, 0.0, -0.7874, 3.937, -1.575, 0.0, -0.7874, 3.937, -0.7874, 33.46, -0.7874, 32.28, -0.7874, 3.937, -0.7874, 32.28, -0.7874, 24.02, -1.575, 32.28, -0.7874, 24.02, -0.7874, 32.28, -0.7874, 24.02, -1.575, 32.28, -1.575, 24.02, -0.7874, 3.937, -0.7874, 24.02, -0.7874, 22.83, -0.7874, 3.937, -0.7874, 22.83, -0.7874, 14.57, -1.575, 22.83, -0.7874, 14.57, -0.7874, 22.83, -0.7874, 14.57, -1.575, 22.83, -1.575, 14.57, -0.7874, 3.937, -0.7874, 14.57, -0.7874, 13.39, -0.7874, 3.937, -0.7874, 13.39, -0.7874, 5.118, -1.575, 13.39, -0.7874, 5.118, -0.7874, 13.39, -0.7874, 5.118, -1.575, 13.39, -1.575, 5.118, -1.575, 0.0, -0.7874, 3.937, -1.575, 3.937, 14.17, 33.46, 1.575, 32.28, 14.17, 32.28, 1.575, 32.28, 14.17, 33.46, 1.575, 33.46, 14.17, 14.57, 1.575, 13.39, 14.17, 13.39, 1.575, 13.39, 14.17, 14.57, 1.575, 14.57, 14.17, 5.118, 1.575, 3.937, 14.17, 3.937, 1.575, 3.937, 14.17, 5.118, 1.575, 5.118, 3.185e-16, 0.0, 0.7874, 3.937, 3.185e-16, 34.65, 0.7874, 3.937, 3.185e-16, 0.0, 1.575, 0.0, 0.7874, 3.937, 1.575, 0.0, 1.575, 3.937, 0.7874, 33.46, 3.185e-16, 34.65, 0.7874, 3.937, 3.185e-16, 34.65, 0.7874, 33.46, 1.575, 34.65, 0.7874, 33.46, 0.7874, 3.937, 0.7874, 5.118, 0.7874, 33.46, 0.7874, 5.118, 0.7874, 13.39, 1.575, 5.118, 0.7874, 13.39, 0.7874, 5.118, 0.7874, 13.39, 1.575, 5.118, 1.575, 13.39, 0.7874, 33.46, 0.7874, 13.39, 0.7874, 14.57, 0.7874, 33.46, 0.7874, 14.57, 0.7874, 22.83, 1.575, 14.57, 0.7874, 22.83, 0.7874, 14.57, 0.7874, 22.83, 1.575, 14.57, 1.575, 22.83, 0.7874, 33.46, 0.7874, 22.83, 0.7874, 24.02, 0.7874, 33.46, 0.7874, 24.02, 0.7874, 32.28, 1.575, 24.02, 0.7874, 32.28, 0.7874, 24.02, 0.7874, 32.28, 1.575, 24.02, 1.575, 32.28, 1.575, 34.65, 0.7874, 33.46, 1.575, 33.46, -14.96, 8.268, -14.17, 1.575, -14.17, 8.268, -14.17, 1.575, -14.96, 8.268, -14.96, 1.575, -14.17, 0.7874, -14.17, 8.268, -14.17, 1.575, -14.17, 0.7874, -14.17, 9.055, -14.17, 8.268, -1.575, 0.7874, -14.17, 9.055, -14.17, 0.7874, -1.575, 1.575, -14.17, 9.055, -1.575, 0.7874, -1.575, 8.268, -14.17, 9.055, -1.575, 1.575, -14.17, 9.055, -1.575, 8.268, -1.575, 9.055, -0.7874, 1.575, -1.575, 8.268, -1.575, 1.575, -1.575, 8.268, -0.7874, 1.575, -0.7874, 8.268, -14.96, 8.268, -14.17, 1.575, -14.17, 8.268, -14.17, 1.575, -14.96, 8.268, -14.96, 1.575, -14.17, 0.7874, -14.17, 8.268, -14.17, 1.575, -14.17, 0.7874, -14.17, 9.055, -14.17, 8.268, -1.575, 0.7874, -14.17, 9.055, -14.17, 0.7874, -1.575, 1.575, -14.17, 9.055, -1.575, 0.7874, -1.575, 8.268, -14.17, 9.055, -1.575, 1.575, -14.17, 9.055, -1.575, 8.268, -1.575, 9.055, -0.7874, 1.575, -1.575, 8.268, -1.575, 1.575, -1.575, 8.268, -0.7874, 1.575, -0.7874, 8.268, 15.75, 0.0, 14.96, 3.937, 14.17, 0.0, 14.96, 3.937, 15.75, 0.0, 15.75, 34.65, 14.96, 3.937, 15.75, 34.65, 14.96, 5.118, 14.96, 5.118, 15.75, 34.65, 14.96, 13.39, 14.96, 5.118, 14.96, 13.39, 14.17, 5.118, 14.96, 13.39, 15.75, 34.65, 14.96, 14.57, 14.96, 14.57, 15.75, 34.65, 14.96, 22.83, 14.96, 14.57, 14.96, 22.83, 14.17, 14.57, 14.96, 22.83, 15.75, 34.65, 14.96, 24.02, 14.96, 24.02, 15.75, 34.65, 14.17, 24.02, 14.17, 24.02, 15.75, 34.65, 14.96, 32.28, 14.96, 32.28, 15.75, 34.65, 14.96, 33.46, 14.96, 33.46, 15.75, 34.65, 14.17, 33.46, 14.17, 33.46, 15.75, 34.65, 14.17, 34.65, 14.17, 32.28, 14.17, 24.02, 14.96, 32.28, 14.17, 22.83, 14.17, 14.57, 14.96, 22.83, 14.17, 13.39, 14.17, 5.118, 14.96, 13.39, 14.17, 3.937, 14.17, 0.0, 14.96, 3.937, 1.575, 0.0, -1.776e-14, 34.65, -1.776e-14, 0.0, -1.776e-14, 34.65, 1.575, 0.0, 1.575, 34.65, 15.75, 34.65, 14.17, 0.0, 15.75, 0.0, 14.17, 0.0, 15.75, 34.65, 14.17, 34.65])
me_bookcase_open.use_remesh_fix_poles = True
me_bookcase_open.use_remesh_preserve_attributes = False
me_bookcase_open.use_mirror_vertex_groups = False
me_bookcase_open.update()
me_bookcase_open.normals_split_custom_set([tuple(v) for v in zip(*[iter([0.0, 0.0, 1.0, 0.0, 0.0, 1.0, 0.0, 0.0, 1.0, 0.0, 0.0, 1.0, 0.0, 0.0, 1.0, 0.0, 0.0, 1.0, 0.0, 0.0, 1.0, 0.0, 0.0, 1.0, 0.0, 0.0, 1.0, 0.0, 0.0, 1.0, 0.0, 0.0, 1.0, 0.0, 0.0, 1.0, 0.0, 1.0, 0.0, 0.0, 1.0, 0.0, 0.0, 1.0, 0.0, 0.0, 1.0, 0.0, 0.0, 1.0, 0.0, 0.0, 1.0, 0.0, 0.0, 0.0, 1.0, 0.0, 0.0, 1.0, 0.0, 0.0, 1.0, 0.0, 0.0, 1.0, 0.0, 0.0, 1.0, 0.0, 0.0, 1.0, 0.0, 0.0, 1.0, 0.0, 0.0, 1.0, 0.0, 0.0, 1.0, -4.976e-07, 0.0, 1.0, -4.976e-07, 0.0, 1.0, -4.976e-07, 0.0, 1.0, 4.23e-06, 0.0, 1.0, 4.23e-06, 0.0, 1.0, 4.23e-06, 0.0, 1.0, 0.0, 0.0, 1.0, 0.0, 0.0, 1.0, 0.0, 0.0, 1.0, 0.0, 0.0, 1.0, 0.0, 0.0, 1.0, 0.0, 0.0, 1.0, 0.0, 0.0, 1.0, 0.0, 0.0, 1.0, 0.0, 0.0, 1.0, 0.0, 0.0, 1.0, 0.0, 0.0, 1.0, 0.0, 0.0, 1.0, 0.0, 0.0, 1.0, 0.0, 0.0, 1.0, 0.0, 0.0, 1.0, 0.0, 0.0, 0.0, 4.371e-08, -4.797e-05, -1.0, 4.371e-08, -4.797e-05, -1.0, 0.0, 0.0, 1.0, 0.0, 0.0, 1.0, 0.0, 0.0, 1.0, 0.0, 0.0, 1.0, 0.0, 0.0, 1.0, 0.0, 0.0, 1.0, 0.0, 0.0, 1.0, 0.0, 0.0, 1.0, 0.0, 0.0, 1.0, 0.0, 0.0, 0.0, 4.371e-08, -4.797e-05, -1.0, 0.0, 0.0, 1.0, 0.0, 0.0, 1.0, 0.0, 0.0, 1.0, 0.0, 0.0, 1.0, 0.0, 0.0, 1.0, 0.0, 0.0, 1.0, 0.0, 0.0, 1.0, 0.0, 0.0, 1.0, 0.0, 0.0, 1.0, 0.0, 0.0, 1.0, 0.0, -1.0, 0.0, 0.0, -1.0, 0.0, 0.0, -1.0, 0.0, 0.0, -1.0, 0.0, 0.0, -1.0, 0.0, 0.0, -1.0, 0.0, 0.0, 1.0, 0.0, 0.0, 1.0, 0.0, 0.0, 1.0, 0.0, 0.0, 1.0, 0.0, 0.0, 1.0, 0.0, 0.0, 1.0, 0.0, 0.0, 0.0, -1.0, 0.0, 0.0, -1.0, 0.0, 0.0, -1.0, 0.0, 0.0, -1.0, 0.0, 0.0, -1.0, 0.0, 0.0, -1.0, 0.0, 0.0, 1.0, 0.0, 0.0, 1.0, 0.0, 0.0, 1.0, 0.0, 0.0, 1.0, 0.0, 0.0, 1.0, 0.0, 0.0, 1.0, 0.0, 0.0, 1.0, 0.0, 0.0, 1.0, 0.0, 0.0, 1.0, 0.0, 0.0, 1.0, 0.0, 0.0, 1.0, 0.0, 0.0, 1.0, 0.0, 0.0, 1.0, 0.0, 0.0, 1.0, 0.0, 0.0, 1.0, 0.0, 0.0, 1.0, 0.0, 0.0, 1.0, 0.0, 0.0, 1.0, 0.0, 0.0, 1.0, 0.0, 0.0, 1.0, 0.0, 0.0, 1.0, 0.0, 0.0, 1.0, 0.0, 0.0, 1.0, 0.0, 0.0, 1.0, 0.0, 0.0, 1.0, 0.0, 0.0, 1.0, 0.0, 0.0, 1.0, 0.0, 0.0, 1.0, 0.0, 0.0, 1.0, 0.0, 0.0, 1.0, 0.0, 0.0, 0.0, -4.371e-08, -4.797e-05, 1.0, -4.371e-08, -4.797e-05, 1.0, 0.0, 0.0, 1.0, 0.0, 0.0, 1.0, 0.0, 0.0, 1.0, 0.0, 0.0, 1.0, 0.0, 0.0, 1.0, 0.0, 0.0, 1.0, 0.0, 0.0, 1.0, 0.0, 0.0, 1.0, 0.0, 0.0, 1.0, 0.0, 0.0, 0.0, -4.371e-08, -4.797e-05, 1.0, 0.0, 0.0, 1.0, 0.0, 0.0, 1.0, 0.0, 0.0, 1.0, 0.0, 0.0, 1.0, 0.0, 0.0, 1.0, 0.0, 0.0, 1.0, 0.0, 0.0, 1.0, 0.0, 0.0, 1.0, 0.0, 0.0, 1.0, 0.0, 0.0, 1.0, -1.0, 0.0, 0.0, -1.0, 0.0, 0.0, -1.0, 0.0, 0.0, -1.0, 0.0, 0.0, -1.0, 0.0, 0.0, -1.0, 0.0, 0.0, 0.0, 0.0, -1.0, 0.0, 0.0, -1.0, 0.0, 0.0, -1.0, 0.0, 0.0, -1.0, 0.0, 0.0, -1.0, 0.0, 0.0, -1.0, 0.0, 0.0, -1.0, 0.0, 0.0, -1.0, 0.0, 0.0, -1.0, 0.0, 0.0, -1.0, 0.0, 0.0, -1.0, 0.0, 0.0, -1.0, 1.0, 0.0, 0.0, 1.0, 0.0, 0.0, 1.0, 0.0, 0.0, 1.0, 0.0, 0.0, 1.0, 0.0, 0.0, 1.0, 0.0, 0.0, 1.0, 0.0, 0.0, 1.0, 0.0, 0.0, 1.0, 0.0, 0.0, 1.0, 0.0, 0.0, 1.0, 0.0, 0.0, 1.0, 0.0, 0.0, 0.0, 0.0, 1.0, 0.0, 0.0, 1.0, 0.0, 0.0, 1.0, 0.0, 0.0, 1.0, 0.0, 0.0, 1.0, 0.0, 0.0, 1.0, 0.0, 0.0, 1.0, 0.0, 0.0, 1.0, 0.0, 0.0, 1.0, 0.0, 0.0, 1.0, 0.0, 0.0, 1.0, 0.0, 0.0, 1.0, 0.0, 0.0, 0.0, 4.371e-08, -4.797e-05, 1.0, 1.0, 0.0, 0.0, 0.0, 0.0, 1.0, 0.0, 0.0, 1.0, 0.0, 0.0, 1.0, 0.0, 0.0, 1.0, 0.0, 0.0, 1.0, 0.0, 0.0, 1.0, 0.0, 0.0, 0.0, 4.371e-08, -4.767e-05, 1.0, 4.371e-08, -4.797e-05, 1.0, 0.0, 0.0, 1.0, 0.0, 0.0, 1.0, 0.0, 0.0, 1.0, 2.115e-06, 0.0, 1.0, 2.115e-06, 0.0, 1.0, 2.115e-06, 0.0, 1.0, 0.0, 0.0, 1.0, 0.0, 0.0, 1.0, 0.0, 0.0, 1.0, 0.0, 0.0, 1.0, 0.0, 0.0, 1.0, 0.0, 0.0, 1.0, -2.488e-07, 0.0, 1.0, -2.488e-07, 0.0, 1.0, -2.488e-07, 0.0, 1.0, 0.0, 0.0, 1.0, 0.0, 0.0, 1.0, 0.0, 0.0, 1.0, 0.0, 0.0, 1.0, 0.0, 0.0, 1.0, 0.0, 0.0, 1.0, 0.0, 0.0, 1.0, 0.0, 0.0, 1.0, 0.0, 0.0, 1.0, 0.0, 0.0, 1.0, 0.0, 0.0, 1.0, 0.0, 0.0, 1.0, 0.0, 0.0, 1.0, 0.0, 0.0, 1.0, 0.0, 0.0, 1.0, -1.0, 0.0, 0.0, -1.0, 0.0, 0.0, -1.0, 0.0, 0.0, -1.0, 0.0, 0.0, -1.0, 0.0, 0.0, -1.0, 0.0, 0.0, 0.0, 0.0, -1.0, 0.0, 0.0, -1.0, 0.0, 0.0, -1.0, 0.0, 0.0, -1.0, 0.0, 0.0, -1.0, 0.0, 0.0, -1.0, 0.0, 0.0, 1.0, 0.0, 0.0, 1.0, 0.0, 0.0, 1.0, 0.0, 0.0, 1.0, 0.0, 0.0, 1.0, 0.0, 0.0, 1.0, 0.0, 0.0, 1.0, 0.0, 0.0, 1.0, 0.0, 0.0, 1.0, 0.0, 0.0, 1.0, 0.0, 0.0, 1.0, 0.0, 0.0, 1.0, 1.0, 0.0, 0.0, 1.0, 0.0, 0.0, 1.0, 0.0, 0.0, 1.0, 0.0, 0.0, 1.0, 0.0, 0.0, 1.0, 0.0, 0.0, -1.0, 0.0, 0.0, -1.0, 0.0, 0.0, -1.0, 0.0, 0.0, -1.0, 0.0, 0.0, -1.0, 0.0, 0.0, -1.0, 0.0, 0.0, 0.0, 0.0, 1.0, 0.0, 0.0, 1.0, 0.0, 0.0, 1.0, 0.0, 0.0, 1.0, 0.0, 0.0, 1.0, 0.0, 0.0, 1.0, 5.287e-07, 0.0, 1.0, 5.287e-07, 0.0, 1.0, 5.287e-07, 0.0, 1.0, -6.22e-08, 0.0, 1.0, -6.22e-08, 0.0, 1.0, -6.22e-08, 0.0, 1.0, 0.0, 0.0, 1.0, 0.0, 0.0, 1.0, 0.0, 0.0, 1.0, 0.0, 0.0, 1.0, 0.0, 0.0, 1.0, 0.0, 0.0, 1.0, 0.0, 0.0, 1.0, 0.0, 0.0, 1.0, 0.0, 0.0, 1.0, 0.0, 0.0, 1.0, 0.0, 0.0, 1.0, 0.0, 0.0, 1.0, 0.0, 0.0, 1.0, 0.0, 0.0, 1.0, 0.0, 0.0, 1.0, 0.0, 0.0, 1.0, 0.0, 0.0, 1.0, 0.0, 0.0, 1.0, 0.0, 0.0, 0.0, 4.371e-08, -4.797e-05, -1.0, 4.371e-08, -4.797e-05, -1.0, 0.0, 0.0, 1.0, 0.0, 0.0, 1.0, 0.0, 0.0, 1.0, 0.0, 0.0, 1.0, 0.0, 0.0, 1.0, 0.0, 0.0, 1.0, 0.0, 0.0, 1.0, 0.0, 0.0, 1.0, 0.0, 0.0, 1.0, 0.0, 0.0, 0.0, 4.371e-08, -4.797e-05, -1.0, 0.0, 0.0, 1.0, 0.0, 0.0, 1.0, 0.0, 0.0, 1.0, 0.0, 0.0, 1.0, 0.0, 0.0, 1.0, 0.0, 0.0, 1.0, 0.0, 0.0, 1.0, 0.0, 0.0, 1.0, 0.0, 0.0, 1.0, 0.0, 0.0, 1.0, 1.0, 0.0, 0.0, 1.0, 0.0, 0.0, 1.0, 0.0, 0.0, 1.0, 0.0, 0.0, 1.0, 0.0, 0.0, 1.0, 0.0, 0.0, 0.0, 1.0, 0.0, 0.0, 1.0, 0.0, 0.0, 1.0, 0.0, 0.0, 1.0, 0.0, 0.0, 1.0, 0.0, 0.0, 1.0, 0.0, 0.0, 1.0, 0.0, 0.0, 1.0, 0.0, 0.0, 1.0, 0.0, 0.0, 1.0, 0.0, 0.0, 1.0, 0.0, 0.0, 1.0, 0.0, 0.0, 1.0, 0.0, 0.0, 1.0, 0.0, 0.0, 1.0, 0.0, 0.0, 1.0, 0.0, 0.0, 1.0, 0.0, 0.0, 1.0, 0.0, 0.0, 1.0, 0.0, 0.0, 1.0, 0.0, 0.0, 1.0, 0.0, 0.0, 1.0, 0.0, 0.0, 1.0, 0.0, 0.0, 1.0, 0.0, 0.0, 1.0, 0.0, 0.0, 1.0, 0.0, 0.0, 1.0, 0.0, 0.0, 1.0, 0.0, 0.0, 1.0, 0.0, 0.0, 1.0, 0.0, 0.0, 1.0, 0.0, 0.0, 1.0, 0.0, 0.0, 1.0, 0.0, 0.0, 1.0, 0.0, 0.0, 1.0, 0.0, 0.0, 1.0, 0.0, 0.0, 1.0, 0.0, 0.0, 1.0, 0.0, 0.0, 1.0, 0.0, 0.0, 1.0, 0.0, 0.0, 1.0, 0.0, 0.0, 1.0, 0.0, 0.0, 1.0, 0.0, 0.0, 1.0, 0.0, 0.0, 1.0, 0.0, 0.0, 1.0, 0.0, 0.0, 1.0, 0.0, 0.0, 1.0, 0.0, 0.0, 1.0, 0.0, 0.0, 1.0, 0.0, 0.0, 1.0, 0.0, 0.0, 1.0, 0.0, 0.0, 1.0, 0.0, 0.0, 1.0, 0.0, 0.0, 0.0, -1.0, 0.0, 0.0, -1.0, 0.0, 0.0, -1.0, 0.0, 0.0, -1.0, 0.0, 0.0, -1.0, 0.0, 0.0, -1.0, 0.0, 0.0, 0.0, -4.371e-08, 4.797e-05, -1.0, 1.0, 2.291e-09, 4.777e-05, 0.0, 0.0, 0.0, -4.371e-08, 4.797e-05, -1.0, -4.371e-08, 4.797e-05, -1.0, 0.0, 0.0, -1.0, 0.0, 0.0, -1.0, 0.0, 0.0, -1.0, 0.0, 0.0, -1.0, 0.0, 0.0, -1.0, 0.0, 0.0, -1.0, 2.488e-07, 0.0, -1.0, 2.488e-07, 0.0, -1.0, 2.488e-07, 0.0, -1.0, 0.0, 0.0, -1.0, 0.0, 0.0, -1.0, 0.0, 0.0, -1.0, 0.0, 0.0, -1.0, 0.0, 0.0, -1.0, 0.0, 0.0, -1.0, 0.0, 0.0, -1.0, 0.0, 0.0, -1.0, 0.0, 0.0, -1.0, 0.0, 1.0, 0.0, 0.0, 1.0, 0.0, 0.0, 1.0, 0.0, 0.0, 1.0, 0.0, 0.0, 1.0, 0.0, 0.0, 1.0, 0.0, 0.0, 1.0, 0.0, 0.0, 1.0, 0.0, 0.0, 1.0, 0.0, 0.0, 1.0, 0.0, 0.0, 1.0, 0.0, 0.0, 1.0, 0.0, 0.0, 1.0, 0.0, 0.0, 1.0, 0.0, 0.0, 1.0, 0.0, 0.0, 1.0, 0.0, 0.0, 1.0, 0.0, 0.0, 1.0, 0.0, 0.0, 1.0, 0.0, 0.0, 1.0, 0.0, 0.0, 1.0, 0.0, 0.0, 1.0, 0.0, 0.0, 1.0, 0.0, 0.0, 1.0, 0.0, 0.0, 1.0, 0.0, 0.0, 1.0, 0.0, 0.0, 1.0, 0.0, 0.0, 1.0, 0.0, 0.0, 1.0, 0.0, 0.0, 1.0, 0.0, 0.0, 1.0, 0.0, 0.0, 1.0, 0.0, 0.0, 1.0, 0.0, 0.0, 1.0, 0.0, 0.0, 1.0, 0.0, 0.0, 1.0, 0.0, 0.0, 1.0, 0.0, 0.0, 1.0, 0.0, 0.0, 1.0, 0.0, 0.0, 1.0, 0.0, 0.0, 1.0, 0.0, 0.0, 1.0, 0.0, 0.0, 1.0, 0.0, 0.0, 1.0, 0.0, 0.0, 1.0, 0.0, 0.0, 1.0, 0.0, 0.0, 1.0, 0.0, 0.0, 1.0, 0.0, 0.0, 1.0, 0.0, 0.0, 1.0, 0.0, 0.0, 1.0, 0.0, 0.0, 1.0, 0.0, 0.0, 1.0, 0.0, 0.0, 1.0, 0.0, -1.0, 0.0, 0.0, -1.0, 0.0, 0.0, -1.0, 0.0, 0.0, -1.0, 0.0, 0.0, -1.0, 0.0, 0.0, -1.0, 0.0, 0.0, 1.0, 0.0, 0.0, 1.0, 0.0, 0.0, 1.0, 0.0, 0.0, 1.0, 0.0, 0.0, 1.0, 0.0, 0.0, 1.0, 0.0, 0.0, -1.0, 0.0, 0.0, -1.0, 0.0, 0.0, -1.0, 0.0, 0.0, -1.0, 0.0, 0.0, -1.0, 0.0, 0.0, -1.0, 0.0, 0.0, -1.0, 0.0, 0.0, -1.0, 0.0, 0.0, -1.0, 0.0, 0.0, -1.0, 0.0, 0.0, -1.0, 0.0, 0.0, -1.0, 0.0, 0.0, -1.0, 0.0, 0.0, -1.0, 0.0, 0.0, -1.0, 0.0, 0.0, -1.0, 0.0, 0.0, -1.0, 0.0, 0.0, -1.0, 0.0, 0.0, -1.0, 0.0, 0.0, -1.0, 0.0, 0.0, -1.0, 0.0, 0.0, -1.0, 0.0, 0.0, -1.0, 0.0, 0.0, -1.0, 0.0, 0.0, -1.0, 0.0, 0.0, -1.0, 0.0, 0.0, -1.0, 0.0, 0.0, -1.0, 0.0, 0.0, -1.0, 0.0, 0.0, -1.0, 0.0, 0.0, -1.0, 0.0, 0.0, -1.0, 0.0, 0.0, -1.0, 0.0, 0.0, -1.0, 0.0, 0.0, -1.0, 0.0, 0.0, -1.0, 0.0, 0.0, -1.0, 0.0, 0.0, -1.0, 0.0, 0.0, -1.0, 0.0, 0.0, -1.0, 1.538e-06, 0.0, -1.0, 1.538e-06, 0.0, -1.0, 1.538e-06, 0.0, -1.0, 0.0, 0.0, -1.0, 0.0, 0.0, -1.0, 0.0, 0.0, -1.0, 0.0, 0.0, -1.0, 0.0, 0.0, -1.0, 0.0, 0.0, -1.0, 0.0, 0.0, -1.0, 0.0, 0.0, -1.0, 0.0, 0.0, -1.0, 0.0, 0.0, -1.0, 0.0, 0.0, -1.0, 0.0, 0.0, -1.0, 0.0, 0.0, -1.0, 0.0, 0.0, -1.0, 0.0, 0.0, -1.0, 0.0, 0.0, -1.0, 0.0, 0.0, -1.0, 0.0, 0.0, -1.0, 0.0, 0.0, -1.0, 0.0, 0.0, -1.0, 0.0, 0.0, -1.0, 0.0, 0.0, -1.0, 0.0, 0.0, -1.0, 0.0, 0.0, 0.0, 1.0, 0.0, 0.0, 1.0, 0.0, 0.0, 1.0, 0.0, 0.0, 1.0, 0.0, 0.0, 1.0, 0.0, 0.0, 1.0, 0.0, 0.0, 1.0, 0.0, 0.0, 1.0, 0.0, 0.0, 1.0, 0.0, 0.0, 1.0, 0.0, 0.0, 1.0, 0.0, 0.0, 1.0, 0.0, 0.0, 0.0, -1.0, 0.0, 0.0, -1.0, 0.0, 0.0, -1.0, 0.0, 0.0, -1.0, 0.0, 0.0, -1.0, 0.0, 0.0, -1.0, 0.0, 0.0, 0.0, 1.0, 2.291e-09, 4.777e-05, -4.371e-08, 4.797e-05, 1.0, 0.0, 0.0, 0.0, 1.0, 2.291e-09, 4.777e-05, 1.0, 2.291e-09, 4.777e-05, 0.0, 0.0, -1.0, 0.0, 0.0, -1.0, 0.0, 0.0, -1.0, 0.0, 0.0, -1.0, 0.0, 0.0, -1.0, 0.0, 0.0, -1.0, -4.976e-07, 0.0, -1.0, -4.976e-07, 0.0, -1.0, -4.976e-07, 0.0, -1.0, 0.0, 0.0, -1.0, 0.0, 0.0, -1.0, 0.0, 0.0, -1.0, 0.0, 0.0, -1.0, 0.0, 0.0, -1.0, 0.0, 0.0, -1.0, 0.0, 0.0, -1.0, 0.0, 0.0, -1.0, 0.0, 0.0, -1.0, 0.0, 1.0, 0.0, 0.0, 1.0, 0.0, 0.0, 1.0, 0.0, 0.0, 1.0, 0.0, 0.0, 1.0, 0.0, 0.0, 1.0, 0.0, 0.0, 1.0, 0.0, 0.0, 1.0, 0.0, 0.0, 1.0, 0.0, 0.0, 1.0, 0.0, 0.0, 1.0, 0.0, 0.0, 1.0, 0.0, 0.0, -1.0, 0.0, 0.0, -1.0, 0.0, 0.0, -1.0, 0.0, 0.0, -1.0, 0.0, 0.0, -1.0, 0.0, 0.0, -1.0, 0.0, 0.0, -1.0, 0.0, 0.0, -1.0, 0.0, 0.0, -1.0, 0.0, 0.0, -1.0, 0.0, 0.0, -1.0, 0.0, 0.0, -1.0, 0.0, 0.0, -1.0, 0.0, 0.0, -1.0, 0.0, 0.0, -1.0, 0.0, 0.0, -1.0, 0.0, 0.0, -1.0, 0.0, 0.0, -1.0, 0.0, 0.0, -1.0, 0.0, 0.0, -1.0, 0.0, 0.0, -1.0, 0.0, 0.0, -1.0, 0.0, 0.0, -1.0, 0.0, 0.0, -1.0, 0.0, 0.0, -1.0, 0.0, 0.0, -1.0, 0.0, 0.0, -1.0, 0.0, 0.0, -1.0, 0.0, 0.0, -1.0, 0.0, 0.0, -1.0, 0.0, 0.0, -1.0, 0.0, 0.0, -1.0, 0.0, 0.0, -1.0, 0.0, 0.0, -1.0, 0.0, 0.0, -1.0, 0.0, 0.0, -1.0, 0.0, 0.0, -1.0, 0.0, 0.0, -1.0, 0.0, 0.0, -1.0, 0.0, 0.0, -1.0, 0.0, 0.0, -1.0, 0.0, 0.0, -1.0, 0.0, 0.0, -1.0, 0.0, 0.0, -1.0, 0.0, 0.0, -1.0, 0.0, 0.0, -1.0, 0.0, 0.0, -1.0, 0.0, 0.0, -1.0, 0.0, 0.0, -1.0, 0.0, 0.0, -1.0, 0.0, 0.0, -1.0, 0.0, 0.0, -1.0, 0.0, 0.0, -1.0, 0.0, 0.0, -1.0, 0.0, 1.0, 0.0, 0.0, 1.0, 0.0, 0.0, 1.0, 0.0, 0.0, 1.0, 0.0, 0.0, 1.0, 0.0, 0.0, 1.0, 0.0, 0.0, 1.0, 0.0, 0.0, 1.0, 0.0, 0.0, 1.0, 0.0, 0.0, 1.0, 0.0, 0.0, 1.0, 0.0, 0.0, 1.0, 0.0, 0.0, 1.0, 0.0, 0.0, 1.0, 0.0, 0.0, 1.0, 0.0, 0.0, 1.0, -3.223e-06, 0.0, 1.0, -3.223e-06, 0.0, 1.0, -3.223e-06, 0.0, 1.0, 2.256e-05, 0.0, 1.0, 2.256e-05, 0.0, 1.0, 2.256e-05, 0.0, 1.0, -6.445e-06, 0.0, 1.0, -6.445e-06, 0.0, 1.0, -6.445e-06, 0.0, 1.0, 4.512e-05, 0.0, 1.0, 4.512e-05, 0.0, 1.0, 4.512e-05, 0.0, 1.0, 0.0, 0.0, 1.0, 0.0, 0.0, 1.0, 0.0, 0.0, 1.0, 0.0, 0.0, 1.0, 0.0, 0.0, 1.0, 0.0, 0.0, 1.0, 0.0, 0.0, 1.0, 0.0, 0.0, 1.0, 0.0, 0.0, 1.0, 0.0, 0.0, 1.0, 0.0, 0.0, 1.0, 0.0, 0.0, 1.0, 0.0, 0.0, 1.0, 0.0, 0.0, 1.0, 0.0, 0.0, 1.0, 0.0, 0.0, 1.0, 0.0, 0.0, 1.0, 0.0, 0.0, 1.0, 0.0, 0.0, 1.0, 0.0, 0.0, 1.0, 0.0, 0.0, 1.0, 0.0, 0.0, 1.0, 0.0, 0.0, 1.0, 0.0, 0.0, 1.0, 0.0, 0.0, 1.0, 0.0, 0.0, 1.0, 0.0, 0.0, 0.0, -1.0, 0.0, 0.0, -1.0, 0.0, 0.0, -1.0, 0.0, 0.0, -1.0, 0.0, 0.0, -1.0, 0.0, 0.0, -1.0, 0.0, -1.0, 0.0, 0.0, -1.0, 0.0, 0.0, -1.0, 0.0, 0.0, -1.0, 0.0, 0.0, -1.0, 0.0, 0.0, -1.0, 0.0, 0.0, -1.0, 0.0, 0.0, -1.0, 0.0, 0.0, -1.0, 0.0, 0.0, -1.0, -1.805e-06, 0.0, -1.0, -1.805e-06, 0.0, -1.0, -1.805e-06, 0.0, -1.0, 0.0, 0.0, -1.0, 0.0, 0.0, -1.0, 0.0, 0.0, 0.0, 0.0, 0.0, 1.0, -4.371e-08, 4.767e-05, 1.0, -4.371e-08, 4.797e-05, 0.0, 0.0, 0.0, 1.0, -4.371e-08, 4.797e-05, 0.0, 0.0, 0.0, -1.0, 0.0, 0.0, -1.0, 0.0, 0.0, -1.0, 0.0, 0.0, -1.0, 0.0, 0.0, -1.0, 0.0, 0.0, -1.0, 0.0, 0.0, 0.0, 0.0, 0.0, 0.0, 0.0, 0.0, -1.0, -4.371e-08, 4.797e-05, 0.0, 0.0, 0.0, -1.0, -4.371e-08, 4.797e-05, 0.0, 0.0, 0.0, -1.0, 0.0, 0.0, -1.0, 0.0, 0.0, -1.0, 0.0, 0.0, -1.0, 0.0, 0.0, -1.0, 0.0, 0.0, -1.0, 0.0, 0.0, 0.0, 0.0, 0.0, 0.0, 0.0, 0.0, 0.2706, -0.9239, 0.2706, 0.0, 0.0, 0.0, 0.2706, -0.9239, 0.2706, -1.0, 4.371e-08, 4.797e-05, -1.0, 0.0, 0.0, -1.0, 0.0, 0.0, -1.0, 0.0, 0.0, -1.0, 0.0, 0.0, -1.0, 0.0, 0.0, -1.0, 0.0, 0.0, -1.0, 0.0, 0.0, -1.0, 0.0, 0.0, -1.0, 0.0, 0.0, 0.0, -1.0, 0.0, 0.0, -1.0, 0.0, 0.0, -1.0, 0.0, 0.0, -1.0, 0.0, 0.0, -1.0, 0.0, 0.0, -1.0, 0.0, 0.0, -1.0, 0.0, 0.0, -1.0, 0.0, 0.0, -1.0, 0.0, 0.0, -1.0, 0.0, 0.0, -1.0, 0.0, 0.0, -1.0, 0.0, 0.0, -1.0, 0.0, 0.0, -1.0, 0.0, 0.0, -1.0, 0.0, 0.0, -1.0, 0.0, 0.0, -1.0, 0.0, 0.0, -1.0, 0.0, 1.0, -1.538e-06, 0.0, 1.0, -1.538e-06, 0.0, 1.0, -1.538e-06, 0.0, 1.0, 0.0, 0.0, 1.0, 0.0, 0.0, 1.0, 0.0, 0.0, 1.0, 0.0, 0.0, 1.0, 0.0, 0.0, 1.0, 0.0, 0.0, 1.0, 0.0, 0.0, 1.0, 0.0, 0.0, 1.0, 0.0, 0.0, 1.0, 0.0, 0.0, 1.0, 0.0, 0.0, 1.0, 0.0, 0.0, 0.0, 0.0, 0.0, 1.0, -4.371e-08, -4.797e-05, 1.0, -4.371e-08, -4.797e-05, 0.0, 0.0, 0.0, 1.0, -4.371e-08, -4.797e-05, -1.0, -4.371e-08, -4.797e-05, 1.0, 0.0, 0.0, 1.0, 0.0, 0.0, 1.0, 0.0, 0.0, 1.0, 0.0, 0.0, 1.0, 0.0, 0.0, 1.0, 0.0, 0.0, 0.0, 0.0, 0.0, -1.0, -4.371e-08, -4.797e-05, -1.0, 4.371e-08, -4.797e-05, 0.0, 0.0, 0.0, -1.0, 4.371e-08, -4.797e-05, 0.0, 0.0, 0.0, 1.0, 0.0, 0.0, 1.0, 0.0, 0.0, 1.0, 0.0, 0.0, 1.0, 0.0, 0.0, 1.0, 0.0, 0.0, 1.0, 0.0, 0.0, 0.0, 0.0, 0.0, 0.0, 0.0, 0.0, 1.0, -4.371e-08, -4.797e-05, 0.0, 0.0, 0.0, 1.0, -4.371e-08, -4.797e-05, 0.2706, 0.9239, -0.2706, 1.0, 0.0, 0.0, 1.0, 0.0, 0.0, 1.0, 0.0, 0.0, 1.0, 0.0, 0.0, 1.0, 0.0, 0.0, 1.0, 0.0, 0.0, 1.0, 0.0, 0.0, 1.0, 0.0, 0.0, 1.0, 0.0, 0.0, 0.0, 0.0, -1.0, 0.0, 0.0, -1.0, 0.0, 0.0, -1.0, 0.0, 0.0, -1.0, 0.0, 0.0, -1.0, 0.0, 0.0, -1.0, 0.0, 0.0, 0.0, -4.371e-08, 4.797e-05, -1.0, 4.371e-08, 4.797e-05, -1.0, 0.0, 0.0, 0.0, -4.371e-08, 4.797e-05, -1.0, -4.371e-08, 4.797e-05, -1.0, 0.0, 0.0, -1.0, 0.0, 0.0, -1.0, 0.0, 0.0, -1.0, -2.115e-06, 0.0, -1.0, -2.115e-06, 0.0, -1.0, -2.115e-06, 0.0, -1.0, 2.488e-07, 0.0, -1.0, 2.488e-07, 0.0, -1.0, 2.488e-07, 0.0, -1.0, 0.0, 0.0, -1.0, 0.0, 0.0, -1.0, 0.0, 0.0, -1.0, 0.0, 0.0, -1.0, 0.0, 0.0, -1.0, 0.0, 0.0, -1.0, 0.0, 0.0, -1.0, 0.0, 0.0, -1.0, 0.0, 0.0, -1.0, 0.0, 0.0, -1.0, 0.0, 0.0, -1.0, 0.0, 0.0, -1.0, 0.0, 0.0, -1.0, 0.0, 0.0, -1.0, 0.0, 0.0, -1.0, 0.0, 0.0, 0.0, -4.371e-08, 4.797e-05, 1.0, 1.0, 2.291e-09, 4.777e-05, 0.0, 0.0, 0.0, -4.371e-08, 4.767e-05, 1.0, -4.371e-08, 4.797e-05, 1.0, 0.0, 0.0, -1.0, 0.0, 0.0, -1.0, 0.0, 0.0, -1.0, -5.287e-07, 0.0, -1.0, -5.287e-07, 0.0, -1.0, -5.287e-07, 0.0, -1.0, 6.22e-08, 0.0, -1.0, 6.22e-08, 0.0, -1.0, 6.22e-08, 0.0, -1.0, 0.0, 0.0, -1.0, 0.0, 0.0, -1.0, 0.0, 0.0, -1.0, 0.0, 0.0, -1.0, 0.0, 0.0, -1.0, 0.0, 0.0, -1.0, 0.0, 0.0, -1.0, 0.0, 0.0, -1.0, 0.0, 0.0, -1.0, 0.0, -1.0, 0.0, 0.0, -1.0, 0.0, 0.0, -1.0, 0.0, 0.0, -1.0, 0.0, 0.0, -1.0, 0.0, 0.0, -1.0, 0.0, 0.0, -1.0, 0.0, 0.0, -1.0, 0.0, 0.0, -1.0, 0.0, 0.0, -1.0, 0.0, 0.0, -1.0, 0.0, 0.0, -1.0, 0.0, 0.0, -1.0, 0.0, 0.0, -1.0, 0.0, 0.0, -1.0, 0.0, 0.0, -1.0, 0.0, 0.0, -1.0, 0.0, 0.0, -1.0, 0.0, 0.0, -1.0, 0.0, 0.0, -1.0, 0.0, 0.0, -1.0, 0.0, 0.0, -1.0, 0.0, 0.0, -1.0, 0.0, 0.0, -1.0, 0.0, 0.0, -1.0, 0.0, 0.0, -1.0, 0.0, 0.0, -1.0, 0.0, 0.0, -1.0, 0.0, 0.0, -1.0, 0.0, 0.0, -1.0, 0.0, 0.0, -1.0, 0.0, 0.0, -1.0, 0.0, 0.0, -1.0, 0.0, 0.0, -1.0, 0.0, 0.0, -1.0, 0.0, 0.0, -1.0, 0.0, 0.0, -1.0, 0.0, 0.0, -1.0, 0.0, 0.0, -1.0, 0.0, 0.0, -1.0, 0.0, 0.0, -1.0, 0.0, 0.0, -1.0, 0.0, 0.0, -1.0, 0.0, 0.0, -1.0, 0.0, 0.0, -1.0, 0.0, 0.0, -1.0, 0.0, 0.0, -1.0, 0.0, 0.0, -1.0, 0.0, 0.0, -1.0, 0.0, 0.0, -1.0, 0.0, 0.0, -1.0, 0.0, 0.0, -1.0, 0.0, 0.0, -1.0, 0.0, 0.0, -1.0, 0.0, 1.0, 0.0, 0.0, 1.0, 0.0, 0.0, 1.0, 0.0, 0.0, 1.0, 0.0, 0.0, 1.0, 0.0, 0.0, 1.0, 0.0, 0.0, 0.0, -1.0, 0.0, 0.0, -1.0, 0.0, 0.0, -1.0, 0.0, 0.0, -1.0, 0.0, 0.0, -1.0, 0.0, 0.0, -1.0, 0.0])] * 3)])

# ---- objects
ob_bookcase_open = bpy.data.objects.new('bookcase_open', me_bookcase_open)
ob_collider = bpy.data.objects.new('collider', None)

# ---- transforms, parenting, visibility, modifiers, constraints
ob_bookcase_open.location = (0.0, 0.0, 0.0)
ob_bookcase_open.rotation_mode = 'QUATERNION'
ob_bookcase_open.rotation_quaternion = (1.0, 0.0, 0.0, 0.0)
ob_bookcase_open.lineart.crease_threshold = 0.0
ob_collider.parent = ob_bookcase_open
ob_collider.location = (0.0, -1.344e-08, 0.9)
ob_collider.scale = (0.7, 0.4, 1.694)
ob_collider.empty_display_type = 'CUBE'
ob_collider.empty_display_size = 0.5
ob_collider.lineart.crease_threshold = 0.0

# ---- collection membership
scene.collection.objects.link(ob_bookcase_open)
scene.collection.objects.link(ob_collider)

# ---- scene / render settings (as saved in the file)
scene.frame_start = 1; scene.frame_end = 250; scene.frame_set(1)
scene.render.engine = 'BLENDER_EEVEE_NEXT'
scene.cycles.use_denoising = False
scene.cycles.samples = 128
scene.cycles.sampling_pattern = 'TABULATED_SOBOL'
scene.cycles.use_adaptive_sampling = False
scene.cycles.use_light_tree = False
scene.view_settings.view_transform = 'Filmic'
bpy.context.view_layer.update()

# ---- added for rendering (the .blend has no active camera and no usable light): camera, sun
cam_auto = bpy.data.cameras.new('AutoCamera')
cam_auto.lens = 50.0
cam_auto.sensor_width = 36.0
cam_auto.clip_end = 1000.0
ob_auto_camera = bpy.data.objects.new('AutoCamera', cam_auto)
scene.collection.objects.link(ob_auto_camera)
ob_auto_camera.location = (1.9386, -2.33681, 2.47423)
ob_auto_camera.rotation_euler = (1.09748, -7.21219e-08, 0.694738)
scene.camera = ob_auto_camera
light_auto_sun = bpy.data.lights.new('AutoSun', 'SUN')
light_auto_sun.energy = 3.0
light_auto_sun.angle = 0.0523599
ob_auto_sun = bpy.data.objects.new('AutoSun', light_auto_sun)
scene.collection.objects.link(ob_auto_sun)
ob_auto_sun.rotation_euler = (0.872665, 0.174533, 0.523599)
bpy.context.view_layer.update()
